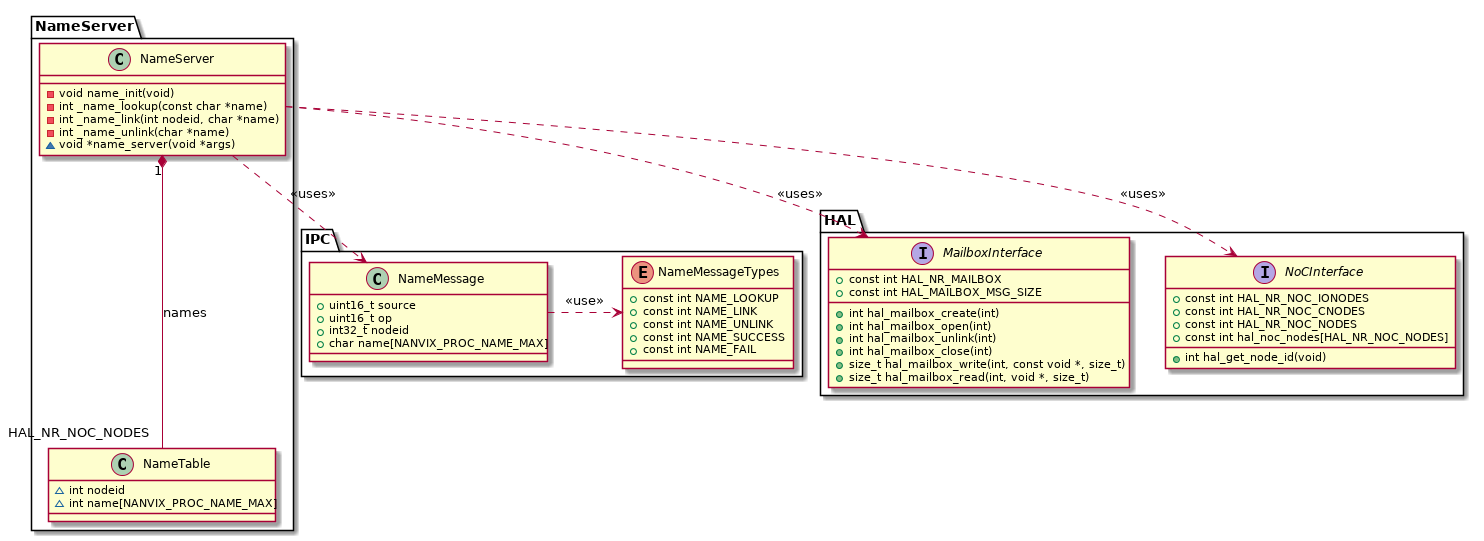

The diagram above was rendered by PlantUML. Its source (embedded in the PNG):
@startuml


namespace HAL {
	enum HAL.CoreTypes {
		+ const int HAL_CORE_USER
		+ const int HAL_CORE_RMAN
		+ const int HAL_CORE_SYSTEM
	}

	interface HAL.CoreInterface {
		+ const int HAL_NR_CORES_USER
		+ const int HAL_NR_CORES_RMAN
		+ const int HAL_NR_CORES_SYSTEM
		+ const int HAL_NR_CLUSTERS
		+ int hal_get_cluster_id(void)
		+ int hal_get_core_id(void)
		+ int hal_get_core_type(void)
		+ int hal_get_num_cores(void)
		+ int hal_get_core_freq(void)
	}

	interface HAL.MailboxInterface {
		+ const int HAL_NR_MAILBOX
		+ const int HAL_MAILBOX_MSG_SIZE
		+ int hal_mailbox_create(int)
		+ int hal_mailbox_open(int)
		+ int hal_mailbox_unlink(int)
		+ int hal_mailbox_close(int)
		+ size_t hal_mailbox_write(int, const void *, size_t)
		+ size_t hal_mailbox_read(int, void *, size_t)
	}

	interface HAL.SyncInterface {
		+ const int HAL_NR_SYNC
		+ const int HAL_SYNC_ONE_TO_ALL
		+ const int HAL_SYNC_ALL_TO_ONE
		+ int hal_sync_create(const int *, int, int)
		+ int hal_sync_open(const int *, int, int)
		+ int hal_sync_wait(int)
		+ int hal_sync_signal(int)
		+ int hal_sync_close(int)
		+ int hal_sync_unlink(int)
	}

	interface HAL.PortalInterface {
		class portal_t
		+ int hal_portal_allow(portal_t *, int)
		+ int hal_portal_create(portal_t *, int)
		+ int hal_portal_open(portal_t *, int)
		+ int hal_portal_read(portal_t *, void *, size_t)
		+ int hal_portal_write(portal_t *, const void *, size_t)
		+ int hal_portal_close(portal_t *)
		+ int hal_portal_unlink(portal_t *)
	}

	interface HAL.NoCInterface {
		+ const int HAL_NR_NOC_IONODES
		+ const int HAL_NR_NOC_CNODES
		+ const int HAL_NR_NOC_NODES
		+ const int hal_noc_nodes[HAL_NR_NOC_NODES]
		+ int hal_get_node_id(void)
	}

	interface HAL.SetupInterface {
		+ void hal_setup(void)
		+ void hal_cleanup(void)
	}

	HAL.CoreInterface ..> HAL.CoreTypes : <<use>>
}


remove HAL.CoreTypes
remove HAL.CoreInterface
remove HAL.SyncInterface
remove HAL.PortalInterface



remove HAL.CoreInterface
remove HAL.CoreTypes
remove HAL.SetupInterface
remove HAL.SyncInterface
remove HAL.PortalInterface

namespace IPC {
	class NameClient {
		+ int sys_name_link(int nodeid, const char *name)
		+ int sys_name_unlink(const char *name)
		+ int sys_name_lookup(char *name)
		+ void name_finalize(void)
		- int name_init(void)
		- int initialized = 0;
		- int server;
	}

	class NameMessage {
		+ uint16_t source
		+ uint16_t op
		+ int32_t nodeid
		+ char name[NANVIX_PROC_NAME_MAX]
	}

	enum NameMessageTypes {
		+ const int NAME_LOOKUP
		+ const int NAME_LINK
		+ const int NAME_UNLINK
		+ const int NAME_SUCCESS
		+ const int NAME_FAIL
	}

	class Mailbox {
		+ char name[NANVIX_PROC_NAME_MAX]
		+ int fd
		+ int flags
	}

	class MailboxOperations {
		- const int MAILBOX_USED
		- const int MAILBOX_WRONLY
		- int inboxes[HAL_NR_NOC_IONODES];
		- int initialized[HAL_NR_NOC_IONODES] = { 0, };
		- struct mailbox mailboxes[HAL_NR_MAILBOX]
		- int mailbox_alloc(void)
		- void mailbox_free(int mbxid)
		- void unset_inbox()
		+ int destroy_inbox(int index)
		+ int get_inbox(void)
		+ int initialize_inbox(int index)
		+ int mailbox_create(char *name)
		+ int mailbox_open(char *name)
		+ int mailbox_read(int mbxid, void *buf, size_t)
		+ int mailbox_write(int mbxid, const void *buf, size_t)
		+ int mailbox_close(int mbxid)
		+ int mailbox_unlink(int mbxid)
	}

	IPC.NameMessage  .> IPC.NameMessageTypes : <<use>>
	IPC.NameClient   .> IPC.NameMessage      : <<use>>
	IPC.NameClient  ..> HAL.NoCInterface     : <<use>>
	IPC.NameClient  ..> HAL.MailboxInterface : <<use>>
	IPC.NameClient  ..> IPC.MailboxOperations : <<use>>

	IPC.MailboxOperations   .> IPC.Mailbox           : <<use>>
	IPC.MailboxOperations   .> HAL.MailboxInterface  : <<use>>
	IPC.MailboxOperations   .> HAL.NoCInterface      : <<use>>
	IPC.MailboxOperations   .> NameClient            : <<use>>
}


remove IPC.NameClient
remove IPC.Mailbox
remove IPC.MailboxOperations
remove Unknown

namespace NameServer {
	class NameTable {
		~ int nodeid
		~ int name[NANVIX_PROC_NAME_MAX]
	}

	class NameServer {
		- void name_init(void)
		- int _name_lookup(const char *name)
		- int _name_link(int nodeid, char *name)
		- int _name_unlink(char *name)
		~ void *name_server(void *args)
	}

	NameServer.NameServer "1" *-- "HAL_NR_NOC_NODES" NameServer.NameTable : names

	NameServer.NameServer ..> IPC.NameMessage      : <<uses>>
	NameServer.NameServer ..> HAL.MailboxInterface : <<uses>>
	NameServer.NameServer ..> HAL.NoCInterface     : <<uses>>
	NameServer.NameServer ..> HAL.SetupInterface   : <<uses>>
}

@enduml